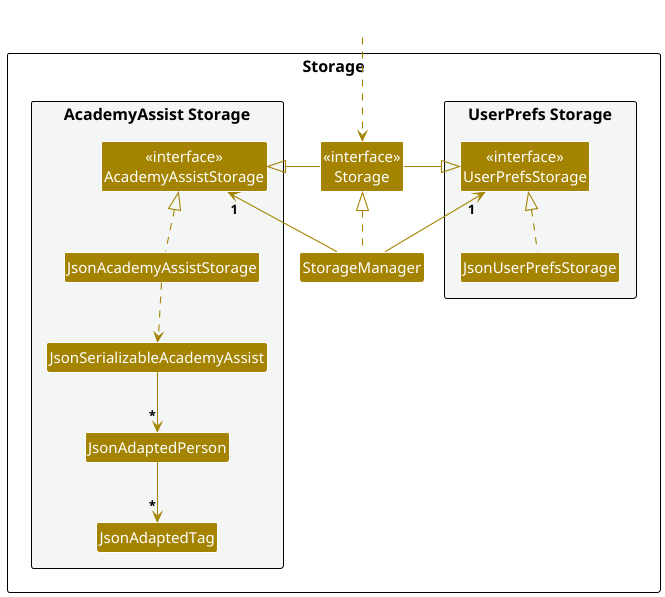

The diagram above was rendered by PlantUML. Its source (embedded in the PNG):
@startuml
!include style.puml
skinparam arrowThickness 1.1
skinparam arrowColor STORAGE_COLOR
skinparam classBackgroundColor STORAGE_COLOR

package Storage as StoragePackage {

package "UserPrefs Storage" #F4F6F6{
Class "<<interface>>\nUserPrefsStorage" as UserPrefsStorage
Class JsonUserPrefsStorage
}

Class "<<interface>>\nStorage" as Storage
Class StorageManager

package "AcademyAssist Storage" #F4F6F6{
Class "<<interface>>\nAcademyAssistStorage" as AcademyAssistStorage
Class JsonAcademyAssistStorage
Class JsonSerializableAcademyAssist
Class JsonAdaptedPerson
Class JsonAdaptedTag
}

}

Class HiddenOutside #FFFFFF
HiddenOutside ..> Storage

StorageManager .up.|> Storage
StorageManager -up-> "1" UserPrefsStorage
StorageManager -up-> "1" AcademyAssistStorage

Storage -left-|> UserPrefsStorage
Storage -right-|> AcademyAssistStorage

JsonUserPrefsStorage .up.|> UserPrefsStorage
JsonAcademyAssistStorage .up.|> AcademyAssistStorage
JsonAcademyAssistStorage ..> JsonSerializableAcademyAssist
JsonSerializableAcademyAssist --> "*" JsonAdaptedPerson
JsonAdaptedPerson --> "*" JsonAdaptedTag

@enduml